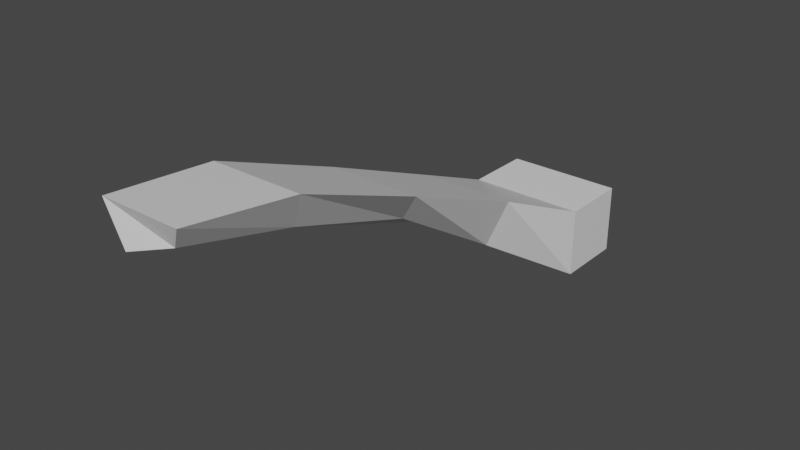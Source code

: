 # Source: Final_Ice_Bridge.blend  (saved by Blender 2.80.75; exported with 4.5.12 LTS)
import bpy
from mathutils import Matrix  # noqa: F401  (used for matrix-valued properties, if any)

bpy.ops.wm.read_factory_settings(use_empty=True)
scene = bpy.context.scene
scene.name = 'Scene'

# ---- collections
col_collection = bpy.data.collections.new('Collection'); scene.collection.children.link(col_collection)

# ---- materials (node trees are filled in below, after node groups)
mat_material = bpy.data.materials.new('Material')
mat_material.alpha_threshold = 0.0
mat_material.use_transparent_shadow = False
mat_material.line_color = (0.0, 0.0, 0.0, 1.0)

# ---- material node trees
mat_material.use_nodes = True; mat_material.node_tree.nodes.clear()
_N = mat_material.node_tree.nodes; _L = mat_material.node_tree.links
n0 = _N.new('ShaderNodeOutputMaterial'); n0.name = 'Material Output'; n0.location = (300, 300)
n1 = _N.new('ShaderNodeBsdfPrincipled'); n1.name = 'Principled BSDF'; n1.location = (10, 300)
n1.distribution = 'GGX'
n1.subsurface_method = 'BURLEY'
n1.inputs[2].default_value = 0.4
n1.inputs[3].default_value = 1.45
n1.inputs[27].default_value = (0.0, 0.0, 0.0, 1.0)
n1.inputs[28].default_value = 1.0
_L.new(n1.outputs[0], n0.inputs[0])
n0.is_active_output = True

# ---- world
world_world = bpy.data.worlds.new('World'); scene.world = world_world
world_world.use_nodes = True; world_world.node_tree.nodes.clear()
_N = world_world.node_tree.nodes; _L = world_world.node_tree.links
n0 = _N.new('ShaderNodeOutputWorld'); n0.name = 'World Output'; n0.location = (300, 300)
n1 = _N.new('ShaderNodeBackground'); n1.name = 'Background'; n1.location = (10, 300)
n1.inputs[0].default_value = (0.05088, 0.05088, 0.05088, 1.0)
_L.new(n1.outputs[0], n0.inputs[0])
n0.is_active_output = True
world_world.color = (0.05088, 0.05088, 0.05088)
world_world.use_sun_shadow = False
world_world.sun_shadow_jitter_overblur = 0.0

# ---- meshes
me_cube = bpy.data.meshes.new('Cube')
me_cube.from_pydata([(2.252, 6.42, 0.3693), (2.252, 6.42, -2.216), (1.674, 2.919, 1.898), (0.8027, 2.965, -0.07138), (-2.075, 6.42, 0.3693), (-2.075, 6.42, -2.216), (-1.674, 2.919, 1.898), (-0.6205, 3.182, 0.3829), (1.674, -2.029, 3.923), (0.663, -1.436, 2.632), (-1.674, -2.029, 3.923), (-0.4886, -1.85, 2.225), (1.674, -6.846, 5.769), (0.876, -6.332, 4.34), (-1.674, -6.846, 5.769), (-0.8886, -6.77, 4.405), (1.437, -10.74, 6.211), (0.8829, -10.41, 5.371), (-1.413, -10.74, 6.211), (-0.647, -10.78, 4.89), (2.252, 9.019, 0.3693), (2.252, 9.019, -2.216), (-2.075, 9.019, 0.3693), (-2.075, 9.019, -2.216)], [], [(0, 4, 6, 2), (6, 7, 11, 10), (7, 6, 4, 5), (5, 1, 3, 7), (1, 0, 2, 3), (1, 5, 23, 21), (8, 10, 14, 12), (7, 3, 9, 11), (2, 6, 10, 8), (3, 2, 8, 9), (15, 13, 17, 19), (10, 11, 15, 14), (11, 9, 13, 15), (9, 8, 12, 13), (17, 16, 18, 19), (13, 12, 16, 17), (12, 14, 18, 16), (14, 15, 19, 18), (23, 22, 20, 21), (4, 0, 20, 22), (0, 1, 21, 20), (5, 4, 22, 23)])
_uv = me_cube.uv_layers.new(name='UVMap')
_uv.uv.foreach_set('vector', [0.4915, 0.8414, 0.2455, 0.8414, 0.2683, 0.6658, 0.4586, 0.6658, 0.8206, 0.6648, 0.729, 0.6961, 0.7356, 0.4471, 0.8403, 0.4171, 0.729, 0.6961, 0.8206, 0.6648, 0.8087, 0.8432, 0.6758, 0.8839, 0.2455, 0.8811, 0.0, 0.8854, 0.07403, 0.6998, 0.153, 0.7012, 0.4915, 0.1126, 0.6294, 0.1528, 0.6436, 0.3322, 0.5321, 0.3055, 0.0, 0.8854, 0.2455, 0.8811, 0.2455, 0.9957, 5.422e-08, 1.0, 0.4586, 0.4192, 0.2683, 0.4192, 0.2683, 0.1806, 0.4586, 0.1806, 0.153, 0.7012, 0.07403, 0.6998, 0.07162, 0.4655, 0.1385, 0.4521, 0.4586, 0.6658, 0.2683, 0.6658, 0.2683, 0.4192, 0.4586, 0.4192, 0.5321, 0.3055, 0.6436, 0.3322, 0.6633, 0.5782, 0.5966, 0.5392, 0.1529, 0.2024, 0.05301, 0.2245, 0.04868, 0.02957, 0.1373, 0.01862, 0.8403, 0.4171, 0.7356, 0.4471, 0.7707, 0.1997, 0.853, 0.1779, 0.1385, 0.4521, 0.07162, 0.4655, 0.05301, 0.2245, 0.1529, 0.2024, 0.5966, 0.5392, 0.6633, 0.5782, 0.6758, 0.8157, 0.6021, 0.7765, 0.04868, 0.02957, 0.01406, 0.002847, 0.1757, 0.0, 0.1373, 0.01862, 0.6021, 0.7765, 0.6758, 0.8157, 0.6278, 0.993, 0.5845, 0.9691, 0.4586, 0.1806, 0.2683, 0.1806, 0.2831, 0.0, 0.4451, 0.0, 0.853, 0.1779, 0.7707, 0.1997, 0.723, 0.01618, 0.8048, 0.0, 1.0, 0.2014, 0.853, 0.2014, 0.853, 3.328e-08, 1.0, 0.0, 0.2455, 0.8414, 0.4915, 0.8414, 0.4915, 0.9584, 0.2455, 0.9584, 0.6294, 0.1528, 0.4915, 0.1126, 0.5379, 0.0, 0.6758, 0.04021, 0.6758, 0.8839, 0.8087, 0.8432, 0.853, 0.9565, 0.7201, 0.9972])
me_cube.materials.append(mat_material)
me_cube.use_remesh_preserve_volume = False
me_cube.use_remesh_preserve_attributes = False
me_cube.use_mirror_vertex_groups = False
me_cube.update()

# ---- objects
ob_cube = bpy.data.objects.new('Cube', me_cube)

# ---- transforms, parenting, visibility, modifiers, constraints
ob_cube.location = (0.0, 0.0, 0.0)
ob_cube.lock_rotations_4d = False
ob_cube.empty_display_type = 'ARROWS'
ob_cube.lineart.crease_threshold = 0.0

# ---- collection membership
col_collection.objects.link(ob_cube)

# ---- scene / render settings (as saved in the file)
scene.frame_start = 1; scene.frame_end = 250; scene.frame_set(1)
scene.render.engine = 'BLENDER_EEVEE_NEXT'
scene.cycles.use_denoising = False
scene.cycles.samples = 128
scene.cycles.sampling_pattern = 'TABULATED_SOBOL'
scene.cycles.use_adaptive_sampling = False
scene.cycles.use_light_tree = False
scene.view_settings.view_transform = 'Filmic'
bpy.context.view_layer.update()

# ---- added for rendering (the .blend has no active camera and no usable light): camera, sun
cam_auto = bpy.data.cameras.new('AutoCamera')
cam_auto.lens = 50.0
cam_auto.sensor_width = 36.0
cam_auto.clip_end = 1000.0
ob_auto_camera = bpy.data.objects.new('AutoCamera', cam_auto)
scene.collection.objects.link(ob_auto_camera)
ob_auto_camera.location = (20.3962, -25.25, 18.2433)
ob_auto_camera.rotation_euler = (1.09748, -7.21219e-08, 0.694738)
scene.camera = ob_auto_camera
light_auto_sun = bpy.data.lights.new('AutoSun', 'SUN')
light_auto_sun.energy = 3.0
light_auto_sun.angle = 0.0523599
ob_auto_sun = bpy.data.objects.new('AutoSun', light_auto_sun)
scene.collection.objects.link(ob_auto_sun)
ob_auto_sun.rotation_euler = (0.872665, 0.174533, 0.523599)
bpy.context.view_layer.update()
